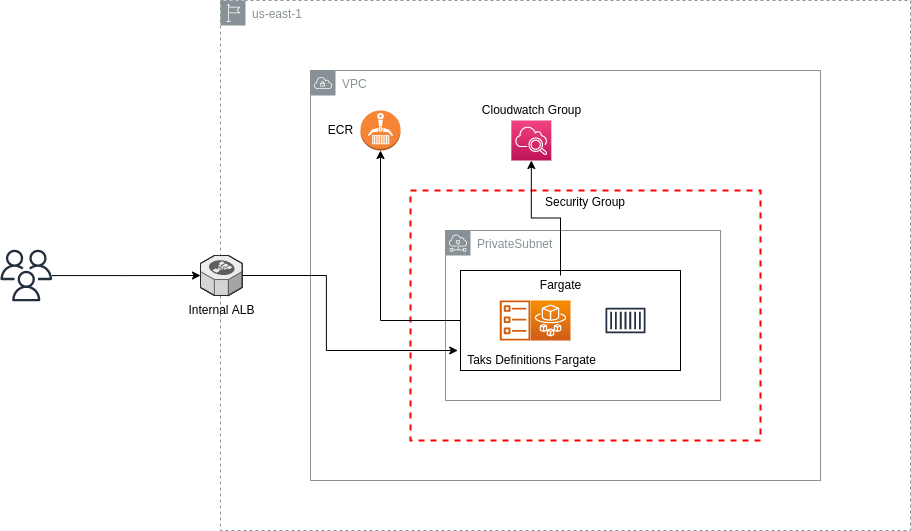

The diagram above was exported from draw.io. Its source (the exported page's mxGraphModel, read from the mxfile embedded in the PNG):
<mxGraphModel dx="1022" dy="434" grid="1" gridSize="10" guides="1" tooltips="1" connect="1" arrows="1" fold="1" page="1" pageScale="1" pageWidth="827" pageHeight="1169" math="0" shadow="0">
  <root>
    <mxCell id="0" />
    <mxCell id="1" parent="0" />
    <mxCell id="bt2TXHA0UJgonRRG763C-2" value="us-east-1" style="sketch=0;outlineConnect=0;gradientColor=none;html=1;whiteSpace=wrap;fontSize=12;fontStyle=0;shape=mxgraph.aws4.group;grIcon=mxgraph.aws4.group_region;strokeColor=#879196;fillColor=none;verticalAlign=top;align=left;spacingLeft=30;fontColor=#879196;dashed=1;" parent="1" vertex="1">
      <mxGeometry x="460" y="120" width="690" height="530" as="geometry" />
    </mxCell>
    <mxCell id="5SiBf2jWOLy_JeDpW71--1" value="VPC" style="sketch=0;outlineConnect=0;gradientColor=none;html=1;whiteSpace=wrap;fontSize=12;fontStyle=0;shape=mxgraph.aws4.group;grIcon=mxgraph.aws4.group_vpc;strokeColor=#879196;fillColor=none;verticalAlign=top;align=left;spacingLeft=30;fontColor=#879196;dashed=0;shadow=0;" parent="1" vertex="1">
      <mxGeometry x="550" y="190" width="510" height="410" as="geometry" />
    </mxCell>
    <mxCell id="OpC64ON73q6Y_QRIyLkR-9" value="Security Group" style="fontStyle=0;verticalAlign=top;align=center;spacingTop=-2;fillColor=none;rounded=0;whiteSpace=wrap;html=1;strokeColor=#FF0000;strokeWidth=2;dashed=1;container=1;collapsible=0;expand=0;recursiveResize=0;" parent="1" vertex="1">
      <mxGeometry x="650" y="310" width="350" height="250" as="geometry" />
    </mxCell>
    <mxCell id="OpC64ON73q6Y_QRIyLkR-11" value="Container" style="text;html=1;resizable=0;autosize=1;align=center;verticalAlign=middle;points=[];fillColor=none;strokeColor=none;rounded=0;" parent="OpC64ON73q6Y_QRIyLkR-9" vertex="1">
      <mxGeometry x="180" y="150" width="70" height="20" as="geometry" />
    </mxCell>
    <mxCell id="SrPb4P_z-_dmw_vP0LX2-1" value="PrivateSubnet" style="sketch=0;outlineConnect=0;gradientColor=none;html=1;whiteSpace=wrap;fontSize=12;fontStyle=0;shape=mxgraph.aws4.group;grIcon=mxgraph.aws4.group_subnet;strokeColor=#879196;fillColor=none;verticalAlign=top;align=left;spacingLeft=30;fontColor=#879196;dashed=0;" parent="1" vertex="1">
      <mxGeometry x="685" y="350" width="275" height="170" as="geometry" />
    </mxCell>
    <mxCell id="5SiBf2jWOLy_JeDpW71--6" value="" style="shape=table;startSize=0;container=1;collapsible=0;childLayout=tableLayout;shadow=0;" parent="1" vertex="1">
      <mxGeometry x="700" y="390" width="220" height="100" as="geometry" />
    </mxCell>
    <mxCell id="5SiBf2jWOLy_JeDpW71--7" value="" style="shape=partialRectangle;collapsible=0;dropTarget=0;pointerEvents=0;fillColor=none;top=0;left=0;bottom=0;right=0;points=[[0,0.5],[1,0.5]];portConstraint=eastwest;shadow=0;" parent="5SiBf2jWOLy_JeDpW71--6" vertex="1">
      <mxGeometry width="220" height="100" as="geometry" />
    </mxCell>
    <mxCell id="5SiBf2jWOLy_JeDpW71--8" value="" style="shape=partialRectangle;html=1;whiteSpace=wrap;connectable=0;overflow=hidden;fillColor=none;top=0;left=0;bottom=0;right=0;pointerEvents=1;shadow=0;" parent="5SiBf2jWOLy_JeDpW71--7" vertex="1">
      <mxGeometry width="220" height="100" as="geometry">
        <mxRectangle width="220" height="100" as="alternateBounds" />
      </mxGeometry>
    </mxCell>
    <mxCell id="5SiBf2jWOLy_JeDpW71--3" value="" style="outlineConnect=0;dashed=0;verticalLabelPosition=bottom;verticalAlign=top;align=center;html=1;shape=mxgraph.aws3.ecr;fillColor=#F58534;gradientColor=none;" parent="1" vertex="1">
      <mxGeometry x="600" y="230" width="40" height="40" as="geometry" />
    </mxCell>
    <mxCell id="OpC64ON73q6Y_QRIyLkR-10" style="edgeStyle=orthogonalEdgeStyle;rounded=0;orthogonalLoop=1;jettySize=auto;html=1;entryX=0.135;entryY=0.64;entryDx=0;entryDy=0;entryPerimeter=0;" parent="1" source="5SiBf2jWOLy_JeDpW71--4" target="OpC64ON73q6Y_QRIyLkR-9" edge="1">
      <mxGeometry relative="1" as="geometry" />
    </mxCell>
    <mxCell id="5SiBf2jWOLy_JeDpW71--4" value="" style="verticalLabelPosition=bottom;html=1;verticalAlign=top;strokeWidth=1;align=center;outlineConnect=0;dashed=0;outlineConnect=0;shape=mxgraph.aws3d.elasticLoadBalancing;fillColor=#ECECEC;strokeColor=#5E5E5E;aspect=fixed;" parent="1" vertex="1">
      <mxGeometry x="440" y="375" width="41.74" height="40" as="geometry" />
    </mxCell>
    <mxCell id="3yzpBILB3h7UHw8Tu6vQ-21" style="edgeStyle=orthogonalEdgeStyle;rounded=0;orthogonalLoop=1;jettySize=auto;html=1;" parent="1" source="5SiBf2jWOLy_JeDpW71--6" target="5SiBf2jWOLy_JeDpW71--3" edge="1">
      <mxGeometry relative="1" as="geometry" />
    </mxCell>
    <mxCell id="5SiBf2jWOLy_JeDpW71--9" value="" style="sketch=0;outlineConnect=0;fontColor=#232F3E;gradientColor=none;fillColor=#D45B07;strokeColor=none;dashed=0;verticalLabelPosition=bottom;verticalAlign=top;align=center;html=1;fontSize=12;fontStyle=0;aspect=fixed;pointerEvents=1;shape=mxgraph.aws4.ecs_task;shadow=0;" parent="1" vertex="1">
      <mxGeometry x="739.17" y="420" width="30.83" height="40" as="geometry" />
    </mxCell>
    <mxCell id="5SiBf2jWOLy_JeDpW71--13" value="" style="sketch=0;points=[[0,0,0],[0.25,0,0],[0.5,0,0],[0.75,0,0],[1,0,0],[0,1,0],[0.25,1,0],[0.5,1,0],[0.75,1,0],[1,1,0],[0,0.25,0],[0,0.5,0],[0,0.75,0],[1,0.25,0],[1,0.5,0],[1,0.75,0]];outlineConnect=0;fontColor=#232F3E;gradientColor=#F78E04;gradientDirection=north;fillColor=#D05C17;strokeColor=#ffffff;dashed=0;verticalLabelPosition=bottom;verticalAlign=top;align=center;html=1;fontSize=12;fontStyle=0;aspect=fixed;shape=mxgraph.aws4.resourceIcon;resIcon=mxgraph.aws4.fargate;shadow=0;" parent="1" vertex="1">
      <mxGeometry x="770" y="420" width="40" height="40" as="geometry" />
    </mxCell>
    <mxCell id="5SiBf2jWOLy_JeDpW71--17" value="" style="sketch=0;outlineConnect=0;fontColor=#232F3E;gradientColor=none;strokeColor=#232F3E;fillColor=#ffffff;dashed=0;verticalLabelPosition=bottom;verticalAlign=top;align=center;html=1;fontSize=12;fontStyle=0;aspect=fixed;shape=mxgraph.aws4.resourceIcon;resIcon=mxgraph.aws4.container_1;shadow=0;" parent="1" vertex="1">
      <mxGeometry x="840" y="415" width="50" height="50" as="geometry" />
    </mxCell>
    <mxCell id="3yzpBILB3h7UHw8Tu6vQ-7" value="Internal ALB" style="text;html=1;resizable=0;autosize=1;align=center;verticalAlign=middle;points=[];fillColor=none;strokeColor=none;rounded=0;shadow=0;" parent="1" vertex="1">
      <mxGeometry x="420.87" y="420" width="80" height="20" as="geometry" />
    </mxCell>
    <mxCell id="3yzpBILB3h7UHw8Tu6vQ-8" value="ECR" style="text;html=1;resizable=0;autosize=1;align=center;verticalAlign=middle;points=[];fillColor=none;strokeColor=none;rounded=0;shadow=0;" parent="1" vertex="1">
      <mxGeometry x="560" y="240" width="40" height="20" as="geometry" />
    </mxCell>
    <mxCell id="3yzpBILB3h7UHw8Tu6vQ-13" value="Taks Definitions Fargate" style="text;html=1;resizable=0;autosize=1;align=center;verticalAlign=middle;points=[];fillColor=none;strokeColor=none;rounded=0;shadow=0;" parent="1" vertex="1">
      <mxGeometry x="700.83" y="470" width="140" height="20" as="geometry" />
    </mxCell>
    <mxCell id="OpC64ON73q6Y_QRIyLkR-6" style="edgeStyle=orthogonalEdgeStyle;rounded=0;orthogonalLoop=1;jettySize=auto;html=1;entryX=0.5;entryY=1;entryDx=0;entryDy=0;entryPerimeter=0;" parent="1" source="3yzpBILB3h7UHw8Tu6vQ-14" target="OpC64ON73q6Y_QRIyLkR-4" edge="1">
      <mxGeometry relative="1" as="geometry" />
    </mxCell>
    <mxCell id="3yzpBILB3h7UHw8Tu6vQ-14" value="Fargate" style="text;html=1;resizable=0;autosize=1;align=center;verticalAlign=middle;points=[];fillColor=none;strokeColor=none;rounded=0;shadow=0;" parent="1" vertex="1">
      <mxGeometry x="770" y="395" width="60" height="20" as="geometry" />
    </mxCell>
    <mxCell id="OpC64ON73q6Y_QRIyLkR-3" style="edgeStyle=orthogonalEdgeStyle;rounded=0;orthogonalLoop=1;jettySize=auto;html=1;" parent="1" source="RUeZFAMOQkuv4gQo105N-1" target="5SiBf2jWOLy_JeDpW71--4" edge="1">
      <mxGeometry relative="1" as="geometry">
        <mxPoint x="320" y="395" as="sourcePoint" />
      </mxGeometry>
    </mxCell>
    <mxCell id="OpC64ON73q6Y_QRIyLkR-4" value="" style="sketch=0;points=[[0,0,0],[0.25,0,0],[0.5,0,0],[0.75,0,0],[1,0,0],[0,1,0],[0.25,1,0],[0.5,1,0],[0.75,1,0],[1,1,0],[0,0.25,0],[0,0.5,0],[0,0.75,0],[1,0.25,0],[1,0.5,0],[1,0.75,0]];points=[[0,0,0],[0.25,0,0],[0.5,0,0],[0.75,0,0],[1,0,0],[0,1,0],[0.25,1,0],[0.5,1,0],[0.75,1,0],[1,1,0],[0,0.25,0],[0,0.5,0],[0,0.75,0],[1,0.25,0],[1,0.5,0],[1,0.75,0]];outlineConnect=0;fontColor=#232F3E;gradientColor=#F34482;gradientDirection=north;fillColor=#BC1356;strokeColor=#ffffff;dashed=0;verticalLabelPosition=bottom;verticalAlign=top;align=center;html=1;fontSize=12;fontStyle=0;aspect=fixed;shape=mxgraph.aws4.resourceIcon;resIcon=mxgraph.aws4.cloudwatch_2;" parent="1" vertex="1">
      <mxGeometry x="750.83" y="240" width="40" height="40" as="geometry" />
    </mxCell>
    <mxCell id="OpC64ON73q6Y_QRIyLkR-8" value="Cloudwatch Group" style="text;html=1;resizable=0;autosize=1;align=center;verticalAlign=middle;points=[];fillColor=none;strokeColor=none;rounded=0;shadow=0;" parent="1" vertex="1">
      <mxGeometry x="715.83" y="220" width="110" height="20" as="geometry" />
    </mxCell>
    <mxCell id="RUeZFAMOQkuv4gQo105N-1" value="" style="sketch=0;outlineConnect=0;fontColor=#232F3E;gradientColor=none;fillColor=#232F3D;strokeColor=none;dashed=0;verticalLabelPosition=bottom;verticalAlign=top;align=center;html=1;fontSize=12;fontStyle=0;aspect=fixed;pointerEvents=1;shape=mxgraph.aws4.users;" vertex="1" parent="1">
      <mxGeometry x="240" y="369.25" width="51.5" height="51.5" as="geometry" />
    </mxCell>
  </root>
</mxGraphModel>